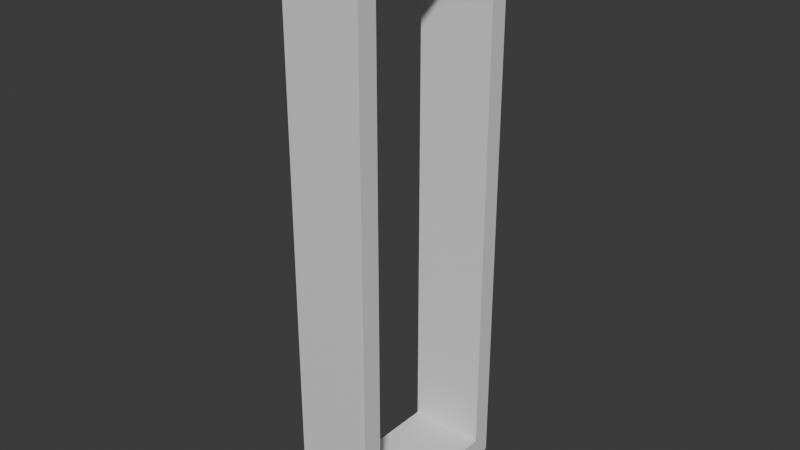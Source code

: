 # Source: BigtTALLWindow.blend  (saved by Blender 5.3.31; exported with 4.5.12 LTS)
import bpy
from mathutils import Matrix  # noqa: F401  (used for matrix-valued properties, if any)

bpy.ops.wm.read_factory_settings(use_empty=True)
scene = bpy.context.scene
scene.name = 'Scene'

# ---- collections
col_collection = bpy.data.collections.new('Collection'); scene.collection.children.link(col_collection)

# ---- materials (node trees are filled in below, after node groups)
mat_material_001 = bpy.data.materials.new('Material.001')
mat_material_001.alpha_threshold = 0.0
mat_material_001.use_backface_culling_lightprobe_volume = False
mat_material_001.roughness = 0.5
mat_material_001.line_color = (0.0, 0.0, 0.0, 1.0)

# ---- material node trees
mat_material_001.use_nodes = True; mat_material_001.node_tree.nodes.clear()
_N = mat_material_001.node_tree.nodes; _L = mat_material_001.node_tree.links
n0 = _N.new('ShaderNodeOutputMaterial'); n0.name = 'Material Output'; n0.location = (200, 100)
n1 = _N.new('ShaderNodeBsdfPrincipled'); n1.name = 'Principled BSDF'; n1.location = (-200, 100)
_L.new(n1.outputs[0], n0.inputs[0])
n0.is_active_output = True

# ---- world
world_world = bpy.data.worlds.new('World'); scene.world = world_world
world_world.use_nodes = True; world_world.node_tree.nodes.clear()
_N = world_world.node_tree.nodes; _L = world_world.node_tree.links
n0 = _N.new('ShaderNodeOutputWorld'); n0.name = 'World Output'; n0.location = (200, 100)
n1 = _N.new('ShaderNodeBackground'); n1.name = 'Background'; n1.location = (-200, 100)
n1.inputs[0].default_value = (0.05088, 0.05088, 0.05088, 1.0)
_L.new(n1.outputs[0], n0.inputs[0])
n0.is_active_output = True
world_world.color = (0.05088, 0.05088, 0.05088)
world_world.sun_shadow_jitter_overblur = 0.0

# ---- meshes
me_cube_006 = bpy.data.meshes.new('Cube.006')
me_cube_006.from_pydata([(-0.2339, -0.6361, -1.786), (0.2297, -0.6361, -1.786), (0.2306, 0.6152, -1.786), (-0.2348, 0.6152, -1.786), (-0.2337, -0.6361, -1.926), (0.2295, -0.6361, -1.926), (-0.2347, 0.6152, -1.926), (0.2305, 0.6152, -1.926), (-0.2361, -0.6361, 1.717), (0.2319, -0.6361, 1.717), (-0.2366, 0.6152, 1.717), (0.2324, 0.6152, 1.717), (0.2306, 0.4916, -1.786), (-0.2348, 0.4916, -1.786), (-0.2346, 0.4916, -1.926), (0.2304, 0.4916, -1.926), (-0.2365, 0.4916, 1.717), (0.2323, 0.4916, 1.717), (-0.2363, -0.6361, 1.888), (0.2321, -0.6361, 1.888), (-0.2367, 0.6152, 1.888), (0.2325, 0.6152, 1.888), (-0.2367, 0.4916, 1.888), (0.2325, 0.4916, 1.888), (0.251, 0.6151, 1.719), (0.2493, 0.6152, -1.787), (0.2491, 0.6152, -1.927), (0.2493, 0.4915, -1.787), (0.2512, 0.6151, 1.888), (0.2491, 0.4915, -1.927), (0.251, 0.4915, 1.719), (0.2512, 0.4915, 1.888), (0.2298, -0.5013, -1.786), (0.2296, -0.5013, -1.926), (0.232, -0.5013, 1.717), (-0.2339, -0.5013, -1.786), (-0.2338, -0.5013, -1.926), (-0.2362, -0.5013, 1.717), (-0.2363, -0.5013, 1.888), (0.2321, -0.5013, 1.888), (0.2507, -0.6361, 1.717), (0.2485, -0.6361, -1.786), (0.2485, -0.5013, -1.786), (0.2483, -0.6361, -1.926), (0.2483, -0.5013, -1.926), (0.2509, -0.6361, 1.888), (0.2507, -0.5013, 1.717), (0.2511, 0.4915, 1.717), (0.2509, -0.5013, 1.888), (-0.2622, -0.6361, 1.717), (-0.2599, -0.6361, -1.786), (-0.2626, 0.6152, 1.717), (-0.2608, 0.6152, -1.786), (-0.2598, -0.6361, -1.926), (-0.2607, 0.6152, -1.926), (-0.2623, -0.6361, 1.888), (-0.26, -0.5013, -1.786), (-0.2608, 0.4915, -1.786), (-0.2598, -0.5013, -1.926), (-0.2607, 0.4915, -1.926), (-0.2622, -0.5013, 1.717), (-0.2626, 0.4915, 1.717), (-0.2627, 0.4915, 1.888), (-0.2623, -0.5013, 1.888), (-0.2627, 0.6152, 1.888)], [], [(12, 17, 16, 13), (21, 20, 22, 38, 18, 19, 39, 23), (14, 6, 7, 15, 33, 5, 4, 36), (0, 8, 49, 50), (17, 12, 27, 30), (32, 35, 37, 34), (14, 36, 58, 59), (3, 6, 54, 52), (5, 33, 44, 43), (32, 34, 46, 42), (2, 7, 6, 3), (11, 2, 7, 6, 3, 10), (8, 9, 19, 18), (11, 21, 28, 24), (1, 5, 43, 41), (25, 24, 30, 27), (9, 40, 45, 19), (26, 25, 27, 29), (24, 28, 31, 30), (23, 17, 30, 31), (7, 26, 29, 15), (4, 5, 1, 0), (12, 15, 29, 27), (7, 2, 25, 26), (21, 23, 31, 28), (2, 11, 24, 25), (21, 11, 10, 20), (8, 18, 55, 49), (18, 38, 63, 55), (34, 17, 47, 46), (35, 32, 12, 13), (33, 15, 29, 44), (10, 3, 52, 51), (4, 0, 50, 53), (0, 1, 9, 8), (36, 4, 53, 58), (37, 16, 17, 34), (39, 19, 45, 48), (44, 42, 41, 43), (42, 46, 40, 41), (46, 48, 45, 40), (47, 31, 48, 46), (29, 27, 42, 44), (9, 1, 41, 40), (17, 23, 31, 47), (23, 39, 48, 31), (12, 32, 42, 27), (62, 64, 51, 61), (58, 56, 57, 59), (60, 63, 62, 61), (57, 52, 54, 59), (52, 57, 61, 51), (49, 55, 63, 60), (53, 50, 56, 58), (50, 49, 60, 56), (37, 35, 56, 60), (20, 10, 51, 64), (16, 37, 60, 61), (6, 14, 59, 54), (38, 22, 62, 63), (22, 20, 64, 62), (13, 16, 61, 57), (35, 13, 57, 56)])
_uv = me_cube_006.uv_layers.new(name='UVMap')
_uv.uv.foreach_set('vector', [0.4172, 0.6191, 0.5258, 0.6176, 0.5262, 0.1328, 0.4181, 0.1317, 0.5336, 0.6162, 0.5339, 0.1342, 0.5339, 0.1329, 0.5339, 0.104, 0.5339, 0.1027, 0.5335, 0.6478, 0.5335, 0.6464, 0.5336, 0.6175, 0.0, 0.0, 0.0, 0.0, 0.0, 0.0, 0.0, 0.0, 0.0, 0.0, 0.0, 0.0, 0.0, 0.0, 0.0, 0.0, 0.4181, 0.1018, 0.5262, 0.1026, 0.5262, 0.1026, 0.4181, 0.1018, 0.5258, 0.6176, 0.4172, 0.6191, 0.4172, 0.6191, 0.5258, 0.6176, 0.417, 0.648, 0.4181, 0.1031, 0.5262, 0.104, 0.5257, 0.6465, 0.4089, 0.1316, 0.4089, 0.1031, 0.4089, 0.1031, 0.4089, 0.1316, 0.4181, 0.133, 0.4089, 0.1329, 0.4089, 0.1329, 0.4181, 0.133, 0.4078, 0.6495, 0.4078, 0.6481, 0.4078, 0.6481, 0.4078, 0.6495, 0.417, 0.648, 0.5257, 0.6465, 0.5257, 0.6465, 0.417, 0.648, 0.4172, 0.6179, 0.408, 0.618, 0.4089, 0.1329, 0.4181, 0.133, 0.5258, 0.6163, 0.4172, 0.6179, 0.408, 0.618, 0.4089, 0.1329, 0.4181, 0.133, 0.5262, 0.1341, 0.5262, 0.1026, 0.5257, 0.6479, 0.5335, 0.6478, 0.5339, 0.1027, 0.5258, 0.6163, 0.5336, 0.6162, 0.5336, 0.6162, 0.5258, 0.6163, 0.417, 0.6493, 0.4078, 0.6495, 0.4078, 0.6495, 0.417, 0.6493, 0.4172, 0.6179, 0.5258, 0.6163, 0.5258, 0.6176, 0.4172, 0.6191, 0.5257, 0.6479, 0.5257, 0.6479, 0.5335, 0.6478, 0.5335, 0.6478, 0.408, 0.618, 0.4172, 0.6179, 0.4172, 0.6191, 0.408, 0.6193, 0.5258, 0.6163, 0.5336, 0.6162, 0.5336, 0.6175, 0.5258, 0.6176, 0.5336, 0.6175, 0.5258, 0.6176, 0.5258, 0.6176, 0.5336, 0.6175, 0.408, 0.618, 0.408, 0.618, 0.408, 0.6193, 0.408, 0.6193, 0.4089, 0.1017, 0.4078, 0.6495, 0.417, 0.6493, 0.4181, 0.1018, 0.4172, 0.6191, 0.408, 0.6193, 0.408, 0.6193, 0.4172, 0.6191, 0.408, 0.618, 0.4172, 0.6179, 0.4172, 0.6179, 0.408, 0.618, 0.5336, 0.6162, 0.5336, 0.6175, 0.5336, 0.6175, 0.5336, 0.6162, 0.4172, 0.6179, 0.5258, 0.6163, 0.5258, 0.6163, 0.4172, 0.6179, 0.5336, 0.6162, 0.5258, 0.6163, 0.5262, 0.1341, 0.5339, 0.1342, 0.5262, 0.1026, 0.5339, 0.1027, 0.5339, 0.1027, 0.5262, 0.1026, 0.5339, 0.1027, 0.5339, 0.104, 0.5339, 0.104, 0.5339, 0.1027, 0.5257, 0.6465, 0.5258, 0.6176, 0.5258, 0.6176, 0.5257, 0.6465, 0.4181, 0.1031, 0.417, 0.648, 0.4172, 0.6191, 0.4181, 0.1317, 0.4078, 0.6481, 0.408, 0.6193, 0.408, 0.6193, 0.4078, 0.6481, 0.5262, 0.1341, 0.4181, 0.133, 0.4181, 0.133, 0.5262, 0.1341, 0.4089, 0.1017, 0.4181, 0.1018, 0.4181, 0.1018, 0.4089, 0.1017, 0.4181, 0.1018, 0.417, 0.6493, 0.5257, 0.6479, 0.5262, 0.1026, 0.4089, 0.1031, 0.4089, 0.1017, 0.4089, 0.1017, 0.4089, 0.1031, 0.5262, 0.104, 0.5262, 0.1328, 0.5258, 0.6176, 0.5257, 0.6465, 0.5335, 0.6464, 0.5335, 0.6478, 0.5335, 0.6478, 0.5335, 0.6464, 0.4078, 0.6481, 0.417, 0.648, 0.417, 0.6493, 0.4078, 0.6495, 0.417, 0.648, 0.5257, 0.6465, 0.5257, 0.6479, 0.417, 0.6493, 0.5257, 0.6465, 0.5335, 0.6464, 0.5335, 0.6478, 0.5257, 0.6479, 0.5258, 0.6176, 0.5336, 0.6175, 0.5335, 0.6464, 0.5257, 0.6465, 0.408, 0.6193, 0.4172, 0.6191, 0.417, 0.648, 0.4078, 0.6481, 0.5257, 0.6479, 0.417, 0.6493, 0.417, 0.6493, 0.5257, 0.6479, 0.5258, 0.6176, 0.5336, 0.6175, 0.5336, 0.6175, 0.5258, 0.6176, 0.5336, 0.6175, 0.5335, 0.6464, 0.5335, 0.6464, 0.5336, 0.6175, 0.4172, 0.6191, 0.417, 0.648, 0.417, 0.648, 0.4172, 0.6191, 0.5339, 0.1329, 0.5339, 0.1342, 0.5262, 0.1341, 0.5262, 0.1328, 0.4089, 0.1031, 0.4181, 0.1031, 0.4181, 0.1317, 0.4089, 0.1316, 0.5262, 0.104, 0.5339, 0.104, 0.5339, 0.1329, 0.5262, 0.1328, 0.0, 0.0, 0.0, 0.0, 0.0, 0.0, 0.0, 0.0, 0.4181, 0.133, 0.4181, 0.1317, 0.5262, 0.1328, 0.5262, 0.1341, 0.5262, 0.1026, 0.5339, 0.1027, 0.5339, 0.104, 0.5262, 0.104, 0.4089, 0.1017, 0.4181, 0.1018, 0.4181, 0.1031, 0.4089, 0.1031, 0.4181, 0.1018, 0.5262, 0.1026, 0.5262, 0.104, 0.4181, 0.1031, 0.5262, 0.104, 0.4181, 0.1031, 0.4181, 0.1031, 0.5262, 0.104, 0.5339, 0.1342, 0.5262, 0.1341, 0.5262, 0.1341, 0.5339, 0.1342, 0.5262, 0.1328, 0.5262, 0.104, 0.5262, 0.104, 0.5262, 0.1328, 0.0, 0.0, 0.4089, 0.1316, 0.4089, 0.1316, 0.0, 0.0, 0.5339, 0.104, 0.5339, 0.1329, 0.5339, 0.1329, 0.5339, 0.104, 0.5339, 0.1329, 0.5339, 0.1342, 0.5339, 0.1342, 0.5339, 0.1329, 0.4181, 0.1317, 0.5262, 0.1328, 0.5262, 0.1328, 0.4181, 0.1317, 0.4181, 0.1031, 0.4181, 0.1317, 0.4181, 0.1317, 0.4181, 0.1031])
me_cube_006.materials.append(mat_material_001)
me_cube_006.use_mirror_vertex_groups = False
me_cube_006.update()

# ---- objects
ob_window = bpy.data.objects.new('Window', me_cube_006)

# ---- transforms, parenting, visibility, modifiers, constraints
ob_window.location = (0.0, 0.0, 0.0)
ob_window.scale = (0.9801, 0.9801, 0.9801)
ob_window.lock_rotations_4d = False
ob_window.empty_display_type = 'ARROWS'
ob_window.lineart.crease_threshold = 0.0

# ---- collection membership
col_collection.objects.link(ob_window)

# ---- scene / render settings (as saved in the file)
scene.frame_start = 1; scene.frame_end = 250; scene.frame_set(1)
scene.render.engine = 'BLENDER_EEVEE_NEXT'
scene.render.bake_bias = 0.0
scene.render.bake_samples = 0
scene.cycles.sampling_pattern = 'TABULATED_SOBOL'
scene.eevee.use_volume_custom_range = False
scene.eevee.fast_gi_thickness_far = 0.0
bpy.context.view_layer.update()

# ---- added for rendering (the .blend has no active camera and no usable light): camera, sun
cam_auto = bpy.data.cameras.new('AutoCamera')
cam_auto.lens = 50.0
cam_auto.sensor_width = 36.0
cam_auto.clip_end = 1000.0
ob_auto_camera = bpy.data.objects.new('AutoCamera', cam_auto)
scene.collection.objects.link(ob_auto_camera)
ob_auto_camera.location = (3.66453, -4.4145, 2.91727)
ob_auto_camera.rotation_euler = (1.09748, -7.21219e-08, 0.694738)
scene.camera = ob_auto_camera
light_auto_sun = bpy.data.lights.new('AutoSun', 'SUN')
light_auto_sun.energy = 3.0
light_auto_sun.angle = 0.0523599
ob_auto_sun = bpy.data.objects.new('AutoSun', light_auto_sun)
scene.collection.objects.link(ob_auto_sun)
ob_auto_sun.rotation_euler = (0.872665, 0.174533, 0.523599)
bpy.context.view_layer.update()
